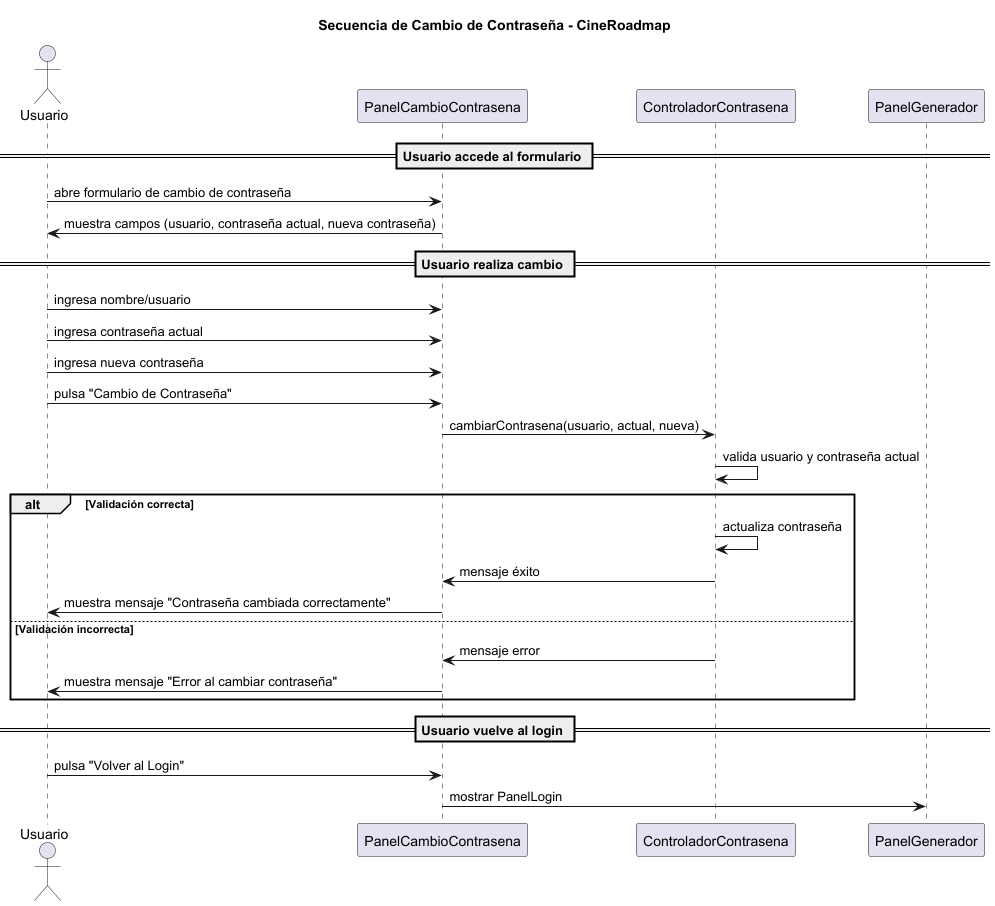

The diagram above was rendered by PlantUML. Its source (embedded in the PNG):
@startuml
title Secuencia de Cambio de Contraseña - CineRoadmap

actor Usuario
participant "PanelCambioContrasena" as CambioPanel
participant "ControladorContrasena" as ContrasenaCtrl
participant "PanelGenerador" as MainPanel

== Usuario accede al formulario ==
Usuario -> CambioPanel : abre formulario de cambio de contraseña
CambioPanel -> Usuario : muestra campos (usuario, contraseña actual, nueva contraseña)

== Usuario realiza cambio ==
Usuario -> CambioPanel : ingresa nombre/usuario
Usuario -> CambioPanel : ingresa contraseña actual
Usuario -> CambioPanel : ingresa nueva contraseña
Usuario -> CambioPanel : pulsa "Cambio de Contraseña"

CambioPanel -> ContrasenaCtrl : cambiarContrasena(usuario, actual, nueva)
ContrasenaCtrl -> ContrasenaCtrl : valida usuario y contraseña actual
alt Validación correcta
    ContrasenaCtrl -> ContrasenaCtrl : actualiza contraseña
    ContrasenaCtrl -> CambioPanel : mensaje éxito
    CambioPanel -> Usuario : muestra mensaje "Contraseña cambiada correctamente"
else Validación incorrecta
    ContrasenaCtrl -> CambioPanel : mensaje error
    CambioPanel -> Usuario : muestra mensaje "Error al cambiar contraseña"
end

== Usuario vuelve al login ==
Usuario -> CambioPanel : pulsa "Volver al Login"
CambioPanel -> MainPanel : mostrar PanelLogin

@enduml